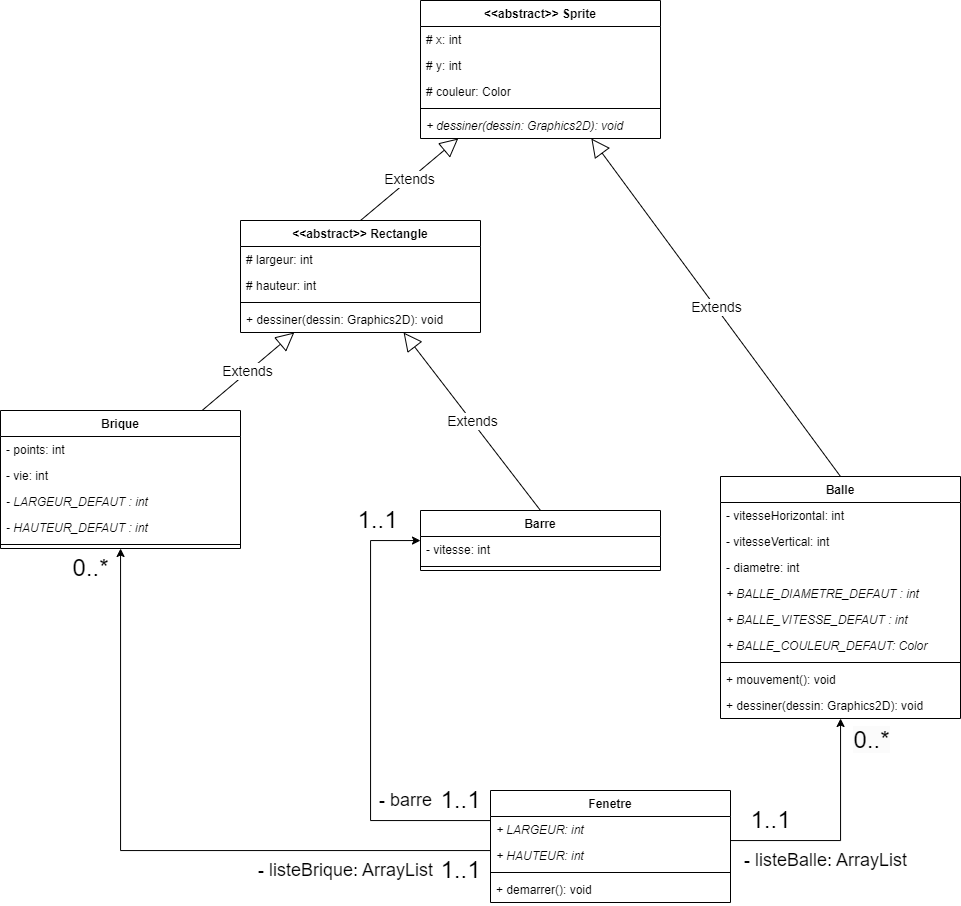

The diagram above was exported from draw.io. Its source (the exported page's mxGraphModel, read from the mxfile embedded in the PNG):
<mxGraphModel dx="2145" dy="1753" grid="1" gridSize="10" guides="1" tooltips="1" connect="1" arrows="1" fold="1" page="1" pageScale="1" pageWidth="827" pageHeight="1169" math="0" shadow="0">
  <root>
    <mxCell id="0" />
    <mxCell id="1" parent="0" />
    <mxCell id="2r9DXwRvs6czzEMe8oPh-1" value="Balle" style="swimlane;fontStyle=1;align=center;verticalAlign=top;childLayout=stackLayout;horizontal=1;startSize=26;horizontalStack=0;resizeParent=1;resizeParentMax=0;resizeLast=0;collapsible=1;marginBottom=0;" parent="1" vertex="1">
      <mxGeometry x="-70" y="36" width="240" height="242" as="geometry" />
    </mxCell>
    <mxCell id="2r9DXwRvs6czzEMe8oPh-5" value="- vitesseHorizontal: int" style="text;strokeColor=none;fillColor=none;align=left;verticalAlign=top;spacingLeft=4;spacingRight=4;overflow=hidden;rotatable=0;points=[[0,0.5],[1,0.5]];portConstraint=eastwest;" parent="2r9DXwRvs6czzEMe8oPh-1" vertex="1">
      <mxGeometry y="26" width="240" height="26" as="geometry" />
    </mxCell>
    <mxCell id="2r9DXwRvs6czzEMe8oPh-7" value="- vitesseVertical: int" style="text;strokeColor=none;fillColor=none;align=left;verticalAlign=top;spacingLeft=4;spacingRight=4;overflow=hidden;rotatable=0;points=[[0,0.5],[1,0.5]];portConstraint=eastwest;" parent="2r9DXwRvs6czzEMe8oPh-1" vertex="1">
      <mxGeometry y="52" width="240" height="26" as="geometry" />
    </mxCell>
    <mxCell id="2r9DXwRvs6czzEMe8oPh-8" value="- diametre: int" style="text;strokeColor=none;fillColor=none;align=left;verticalAlign=top;spacingLeft=4;spacingRight=4;overflow=hidden;rotatable=0;points=[[0,0.5],[1,0.5]];portConstraint=eastwest;" parent="2r9DXwRvs6czzEMe8oPh-1" vertex="1">
      <mxGeometry y="78" width="240" height="26" as="geometry" />
    </mxCell>
    <mxCell id="2r9DXwRvs6czzEMe8oPh-11" value="+ BALLE_DIAMETRE_DEFAUT : int" style="text;strokeColor=none;fillColor=none;align=left;verticalAlign=top;spacingLeft=4;spacingRight=4;overflow=hidden;rotatable=0;points=[[0,0.5],[1,0.5]];portConstraint=eastwest;fontStyle=2" parent="2r9DXwRvs6czzEMe8oPh-1" vertex="1">
      <mxGeometry y="104" width="240" height="26" as="geometry" />
    </mxCell>
    <mxCell id="2r9DXwRvs6czzEMe8oPh-9" value="+ BALLE_VITESSE_DEFAUT : int" style="text;strokeColor=none;fillColor=none;align=left;verticalAlign=top;spacingLeft=4;spacingRight=4;overflow=hidden;rotatable=0;points=[[0,0.5],[1,0.5]];portConstraint=eastwest;fontStyle=2" parent="2r9DXwRvs6czzEMe8oPh-1" vertex="1">
      <mxGeometry y="130" width="240" height="26" as="geometry" />
    </mxCell>
    <mxCell id="2r9DXwRvs6czzEMe8oPh-12" value="+ BALLE_COULEUR_DEFAUT: Color" style="text;strokeColor=none;fillColor=none;align=left;verticalAlign=top;spacingLeft=4;spacingRight=4;overflow=hidden;rotatable=0;points=[[0,0.5],[1,0.5]];portConstraint=eastwest;fontStyle=2" parent="2r9DXwRvs6czzEMe8oPh-1" vertex="1">
      <mxGeometry y="156" width="240" height="26" as="geometry" />
    </mxCell>
    <mxCell id="2r9DXwRvs6czzEMe8oPh-3" value="" style="line;strokeWidth=1;fillColor=none;align=left;verticalAlign=middle;spacingTop=-1;spacingLeft=3;spacingRight=3;rotatable=0;labelPosition=right;points=[];portConstraint=eastwest;strokeColor=inherit;" parent="2r9DXwRvs6czzEMe8oPh-1" vertex="1">
      <mxGeometry y="182" width="240" height="8" as="geometry" />
    </mxCell>
    <mxCell id="2r9DXwRvs6czzEMe8oPh-13" value="+ mouvement(): void" style="text;strokeColor=none;fillColor=none;align=left;verticalAlign=top;spacingLeft=4;spacingRight=4;overflow=hidden;rotatable=0;points=[[0,0.5],[1,0.5]];portConstraint=eastwest;" parent="2r9DXwRvs6czzEMe8oPh-1" vertex="1">
      <mxGeometry y="190" width="240" height="26" as="geometry" />
    </mxCell>
    <mxCell id="2r9DXwRvs6czzEMe8oPh-4" value="+ dessiner(dessin: Graphics2D): void" style="text;strokeColor=none;fillColor=none;align=left;verticalAlign=top;spacingLeft=4;spacingRight=4;overflow=hidden;rotatable=0;points=[[0,0.5],[1,0.5]];portConstraint=eastwest;" parent="2r9DXwRvs6czzEMe8oPh-1" vertex="1">
      <mxGeometry y="216" width="240" height="26" as="geometry" />
    </mxCell>
    <mxCell id="2r9DXwRvs6czzEMe8oPh-20" style="edgeStyle=orthogonalEdgeStyle;rounded=0;orthogonalLoop=1;jettySize=auto;html=1;endArrow=classic;endFill=1;" parent="1" source="2r9DXwRvs6czzEMe8oPh-14" target="2r9DXwRvs6czzEMe8oPh-1" edge="1">
      <mxGeometry relative="1" as="geometry">
        <Array as="points">
          <mxPoint x="50" y="400" />
        </Array>
      </mxGeometry>
    </mxCell>
    <mxCell id="2r9DXwRvs6czzEMe8oPh-117" value="&lt;span style=&quot;font-size: 24px; background-color: rgb(251, 251, 251);&quot;&gt;0..*&lt;/span&gt;" style="edgeLabel;html=1;align=center;verticalAlign=middle;resizable=0;points=[];fontSize=14;" parent="2r9DXwRvs6czzEMe8oPh-20" vertex="1" connectable="0">
      <mxGeometry x="0.6859" y="-1" relative="1" as="geometry">
        <mxPoint x="29" y="-15" as="offset" />
      </mxGeometry>
    </mxCell>
    <mxCell id="k8a4XJyS7mQujZ0QRoKf-5" style="edgeStyle=orthogonalEdgeStyle;rounded=0;orthogonalLoop=1;jettySize=auto;html=1;" edge="1" parent="1" source="2r9DXwRvs6czzEMe8oPh-14" target="2r9DXwRvs6czzEMe8oPh-118">
      <mxGeometry relative="1" as="geometry">
        <Array as="points">
          <mxPoint x="-420" y="380" />
          <mxPoint x="-420" y="100" />
        </Array>
      </mxGeometry>
    </mxCell>
    <mxCell id="k8a4XJyS7mQujZ0QRoKf-21" style="edgeStyle=orthogonalEdgeStyle;rounded=0;orthogonalLoop=1;jettySize=auto;html=1;" edge="1" parent="1" source="2r9DXwRvs6czzEMe8oPh-14" target="k8a4XJyS7mQujZ0QRoKf-9">
      <mxGeometry relative="1" as="geometry">
        <Array as="points">
          <mxPoint x="-670" y="410" />
        </Array>
      </mxGeometry>
    </mxCell>
    <mxCell id="2r9DXwRvs6czzEMe8oPh-14" value="Fenetre" style="swimlane;fontStyle=1;align=center;verticalAlign=top;childLayout=stackLayout;horizontal=1;startSize=26;horizontalStack=0;resizeParent=1;resizeParentMax=0;resizeLast=0;collapsible=1;marginBottom=0;" parent="1" vertex="1">
      <mxGeometry x="-300" y="350" width="240" height="112" as="geometry" />
    </mxCell>
    <mxCell id="2r9DXwRvs6czzEMe8oPh-18" value="+ LARGEUR: int" style="text;strokeColor=none;fillColor=none;align=left;verticalAlign=top;spacingLeft=4;spacingRight=4;overflow=hidden;rotatable=0;points=[[0,0.5],[1,0.5]];portConstraint=eastwest;fontStyle=2" parent="2r9DXwRvs6czzEMe8oPh-14" vertex="1">
      <mxGeometry y="26" width="240" height="26" as="geometry" />
    </mxCell>
    <mxCell id="2r9DXwRvs6czzEMe8oPh-15" value="+ HAUTEUR: int" style="text;strokeColor=none;fillColor=none;align=left;verticalAlign=top;spacingLeft=4;spacingRight=4;overflow=hidden;rotatable=0;points=[[0,0.5],[1,0.5]];portConstraint=eastwest;fontStyle=2" parent="2r9DXwRvs6czzEMe8oPh-14" vertex="1">
      <mxGeometry y="52" width="240" height="26" as="geometry" />
    </mxCell>
    <mxCell id="2r9DXwRvs6czzEMe8oPh-16" value="" style="line;strokeWidth=1;fillColor=none;align=left;verticalAlign=middle;spacingTop=-1;spacingLeft=3;spacingRight=3;rotatable=0;labelPosition=right;points=[];portConstraint=eastwest;strokeColor=inherit;" parent="2r9DXwRvs6czzEMe8oPh-14" vertex="1">
      <mxGeometry y="78" width="240" height="8" as="geometry" />
    </mxCell>
    <mxCell id="2r9DXwRvs6czzEMe8oPh-17" value="+ demarrer(): void" style="text;strokeColor=none;fillColor=none;align=left;verticalAlign=top;spacingLeft=4;spacingRight=4;overflow=hidden;rotatable=0;points=[[0,0.5],[1,0.5]];portConstraint=eastwest;" parent="2r9DXwRvs6czzEMe8oPh-14" vertex="1">
      <mxGeometry y="86" width="240" height="26" as="geometry" />
    </mxCell>
    <mxCell id="2r9DXwRvs6czzEMe8oPh-23" value="1..1" style="text;html=1;align=center;verticalAlign=middle;resizable=0;points=[];autosize=1;strokeColor=none;fillColor=none;fontSize=24;" parent="1" vertex="1">
      <mxGeometry x="-50" y="360" width="60" height="40" as="geometry" />
    </mxCell>
    <mxCell id="2r9DXwRvs6czzEMe8oPh-25" value="- listeBalle: ArrayList" style="text;html=1;align=center;verticalAlign=middle;resizable=0;points=[];autosize=1;strokeColor=none;fillColor=none;fontSize=18;" parent="1" vertex="1">
      <mxGeometry x="-60" y="400" width="190" height="40" as="geometry" />
    </mxCell>
    <mxCell id="2r9DXwRvs6czzEMe8oPh-118" value="Barre" style="swimlane;fontStyle=1;align=center;verticalAlign=top;childLayout=stackLayout;horizontal=1;startSize=26;horizontalStack=0;resizeParent=1;resizeParentMax=0;resizeLast=0;collapsible=1;marginBottom=0;" parent="1" vertex="1">
      <mxGeometry x="-370" y="70" width="240" height="60" as="geometry" />
    </mxCell>
    <mxCell id="2r9DXwRvs6czzEMe8oPh-123" value="- vitesse: int" style="text;strokeColor=none;fillColor=none;align=left;verticalAlign=top;spacingLeft=4;spacingRight=4;overflow=hidden;rotatable=0;points=[[0,0.5],[1,0.5]];portConstraint=eastwest;" parent="2r9DXwRvs6czzEMe8oPh-118" vertex="1">
      <mxGeometry y="26" width="240" height="26" as="geometry" />
    </mxCell>
    <mxCell id="2r9DXwRvs6czzEMe8oPh-128" value="" style="line;strokeWidth=1;fillColor=none;align=left;verticalAlign=middle;spacingTop=-1;spacingLeft=3;spacingRight=3;rotatable=0;labelPosition=right;points=[];portConstraint=eastwest;strokeColor=inherit;" parent="2r9DXwRvs6czzEMe8oPh-118" vertex="1">
      <mxGeometry y="52" width="240" height="8" as="geometry" />
    </mxCell>
    <mxCell id="2r9DXwRvs6czzEMe8oPh-132" value="&lt;&lt;abstract&gt;&gt; Sprite" style="swimlane;fontStyle=1;align=center;verticalAlign=top;childLayout=stackLayout;horizontal=1;startSize=26;horizontalStack=0;resizeParent=1;resizeParentMax=0;resizeLast=0;collapsible=1;marginBottom=0;" parent="1" vertex="1">
      <mxGeometry x="-370" y="-440" width="240" height="138" as="geometry" />
    </mxCell>
    <mxCell id="2r9DXwRvs6czzEMe8oPh-133" value="# x: int" style="text;strokeColor=none;fillColor=none;align=left;verticalAlign=top;spacingLeft=4;spacingRight=4;overflow=hidden;rotatable=0;points=[[0,0.5],[1,0.5]];portConstraint=eastwest;" parent="2r9DXwRvs6czzEMe8oPh-132" vertex="1">
      <mxGeometry y="26" width="240" height="26" as="geometry" />
    </mxCell>
    <mxCell id="2r9DXwRvs6czzEMe8oPh-134" value="# y: int" style="text;strokeColor=none;fillColor=none;align=left;verticalAlign=top;spacingLeft=4;spacingRight=4;overflow=hidden;rotatable=0;points=[[0,0.5],[1,0.5]];portConstraint=eastwest;" parent="2r9DXwRvs6czzEMe8oPh-132" vertex="1">
      <mxGeometry y="52" width="240" height="26" as="geometry" />
    </mxCell>
    <mxCell id="2r9DXwRvs6czzEMe8oPh-137" value="# couleur: Color" style="text;strokeColor=none;fillColor=none;align=left;verticalAlign=top;spacingLeft=4;spacingRight=4;overflow=hidden;rotatable=0;points=[[0,0.5],[1,0.5]];portConstraint=eastwest;" parent="2r9DXwRvs6czzEMe8oPh-132" vertex="1">
      <mxGeometry y="78" width="240" height="26" as="geometry" />
    </mxCell>
    <mxCell id="2r9DXwRvs6czzEMe8oPh-138" value="" style="line;strokeWidth=1;fillColor=none;align=left;verticalAlign=middle;spacingTop=-1;spacingLeft=3;spacingRight=3;rotatable=0;labelPosition=right;points=[];portConstraint=eastwest;strokeColor=inherit;" parent="2r9DXwRvs6czzEMe8oPh-132" vertex="1">
      <mxGeometry y="104" width="240" height="8" as="geometry" />
    </mxCell>
    <mxCell id="k8a4XJyS7mQujZ0QRoKf-8" value="+ dessiner(dessin: Graphics2D): void" style="text;strokeColor=none;fillColor=none;align=left;verticalAlign=top;spacingLeft=4;spacingRight=4;overflow=hidden;rotatable=0;points=[[0,0.5],[1,0.5]];portConstraint=eastwest;fontStyle=2" vertex="1" parent="2r9DXwRvs6czzEMe8oPh-132">
      <mxGeometry y="112" width="240" height="26" as="geometry" />
    </mxCell>
    <mxCell id="2r9DXwRvs6czzEMe8oPh-141" value="Extends" style="endArrow=block;endSize=16;endFill=0;html=1;rounded=0;fontSize=14;exitX=0.5;exitY=0;exitDx=0;exitDy=0;" parent="1" source="2r9DXwRvs6czzEMe8oPh-118" target="k8a4XJyS7mQujZ0QRoKf-14" edge="1">
      <mxGeometry width="160" relative="1" as="geometry">
        <mxPoint x="-90" y="-90" as="sourcePoint" />
        <mxPoint x="70" y="-90" as="targetPoint" />
      </mxGeometry>
    </mxCell>
    <mxCell id="2r9DXwRvs6czzEMe8oPh-142" value="Extends" style="endArrow=block;endSize=16;endFill=0;html=1;rounded=0;fontSize=14;exitX=0.5;exitY=0;exitDx=0;exitDy=0;" parent="1" source="2r9DXwRvs6czzEMe8oPh-1" target="2r9DXwRvs6czzEMe8oPh-132" edge="1">
      <mxGeometry width="160" relative="1" as="geometry">
        <mxPoint x="-250" y="46" as="sourcePoint" />
        <mxPoint x="-165.1020408163265" y="-32.00000000000023" as="targetPoint" />
      </mxGeometry>
    </mxCell>
    <mxCell id="k8a4XJyS7mQujZ0QRoKf-6" value="1..1" style="text;html=1;align=center;verticalAlign=middle;resizable=0;points=[];autosize=1;strokeColor=none;fillColor=none;fontSize=24;" vertex="1" parent="1">
      <mxGeometry x="-443" y="60" width="60" height="40" as="geometry" />
    </mxCell>
    <mxCell id="k8a4XJyS7mQujZ0QRoKf-7" value="1..1" style="text;html=1;align=center;verticalAlign=middle;resizable=0;points=[];autosize=1;strokeColor=none;fillColor=none;fontSize=24;" vertex="1" parent="1">
      <mxGeometry x="-360" y="410" width="60" height="40" as="geometry" />
    </mxCell>
    <mxCell id="k8a4XJyS7mQujZ0QRoKf-9" value="Brique" style="swimlane;fontStyle=1;align=center;verticalAlign=top;childLayout=stackLayout;horizontal=1;startSize=26;horizontalStack=0;resizeParent=1;resizeParentMax=0;resizeLast=0;collapsible=1;marginBottom=0;" vertex="1" parent="1">
      <mxGeometry x="-790" y="-30" width="240" height="138" as="geometry" />
    </mxCell>
    <mxCell id="k8a4XJyS7mQujZ0QRoKf-10" value="- points: int" style="text;strokeColor=none;fillColor=none;align=left;verticalAlign=top;spacingLeft=4;spacingRight=4;overflow=hidden;rotatable=0;points=[[0,0.5],[1,0.5]];portConstraint=eastwest;" vertex="1" parent="k8a4XJyS7mQujZ0QRoKf-9">
      <mxGeometry y="26" width="240" height="26" as="geometry" />
    </mxCell>
    <mxCell id="k8a4XJyS7mQujZ0QRoKf-11" value="- vie: int" style="text;strokeColor=none;fillColor=none;align=left;verticalAlign=top;spacingLeft=4;spacingRight=4;overflow=hidden;rotatable=0;points=[[0,0.5],[1,0.5]];portConstraint=eastwest;" vertex="1" parent="k8a4XJyS7mQujZ0QRoKf-9">
      <mxGeometry y="52" width="240" height="26" as="geometry" />
    </mxCell>
    <mxCell id="k8a4XJyS7mQujZ0QRoKf-25" value="- LARGEUR_DEFAUT : int" style="text;strokeColor=none;fillColor=none;align=left;verticalAlign=top;spacingLeft=4;spacingRight=4;overflow=hidden;rotatable=0;points=[[0,0.5],[1,0.5]];portConstraint=eastwest;fontStyle=2" vertex="1" parent="k8a4XJyS7mQujZ0QRoKf-9">
      <mxGeometry y="78" width="240" height="26" as="geometry" />
    </mxCell>
    <mxCell id="k8a4XJyS7mQujZ0QRoKf-24" value="- HAUTEUR_DEFAUT : int" style="text;strokeColor=none;fillColor=none;align=left;verticalAlign=top;spacingLeft=4;spacingRight=4;overflow=hidden;rotatable=0;points=[[0,0.5],[1,0.5]];portConstraint=eastwest;fontStyle=2" vertex="1" parent="k8a4XJyS7mQujZ0QRoKf-9">
      <mxGeometry y="104" width="240" height="26" as="geometry" />
    </mxCell>
    <mxCell id="k8a4XJyS7mQujZ0QRoKf-12" value="" style="line;strokeWidth=1;fillColor=none;align=left;verticalAlign=middle;spacingTop=-1;spacingLeft=3;spacingRight=3;rotatable=0;labelPosition=right;points=[];portConstraint=eastwest;strokeColor=inherit;" vertex="1" parent="k8a4XJyS7mQujZ0QRoKf-9">
      <mxGeometry y="130" width="240" height="8" as="geometry" />
    </mxCell>
    <mxCell id="k8a4XJyS7mQujZ0QRoKf-14" value="&lt;&lt;abstract&gt;&gt; Rectangle&#10;" style="swimlane;fontStyle=1;align=center;verticalAlign=top;childLayout=stackLayout;horizontal=1;startSize=26;horizontalStack=0;resizeParent=1;resizeParentMax=0;resizeLast=0;collapsible=1;marginBottom=0;" vertex="1" parent="1">
      <mxGeometry x="-550" y="-220" width="240" height="112" as="geometry" />
    </mxCell>
    <mxCell id="k8a4XJyS7mQujZ0QRoKf-15" value="# largeur: int" style="text;strokeColor=none;fillColor=none;align=left;verticalAlign=top;spacingLeft=4;spacingRight=4;overflow=hidden;rotatable=0;points=[[0,0.5],[1,0.5]];portConstraint=eastwest;" vertex="1" parent="k8a4XJyS7mQujZ0QRoKf-14">
      <mxGeometry y="26" width="240" height="26" as="geometry" />
    </mxCell>
    <mxCell id="k8a4XJyS7mQujZ0QRoKf-16" value="# hauteur: int" style="text;strokeColor=none;fillColor=none;align=left;verticalAlign=top;spacingLeft=4;spacingRight=4;overflow=hidden;rotatable=0;points=[[0,0.5],[1,0.5]];portConstraint=eastwest;" vertex="1" parent="k8a4XJyS7mQujZ0QRoKf-14">
      <mxGeometry y="52" width="240" height="26" as="geometry" />
    </mxCell>
    <mxCell id="k8a4XJyS7mQujZ0QRoKf-17" value="" style="line;strokeWidth=1;fillColor=none;align=left;verticalAlign=middle;spacingTop=-1;spacingLeft=3;spacingRight=3;rotatable=0;labelPosition=right;points=[];portConstraint=eastwest;strokeColor=inherit;" vertex="1" parent="k8a4XJyS7mQujZ0QRoKf-14">
      <mxGeometry y="78" width="240" height="8" as="geometry" />
    </mxCell>
    <mxCell id="k8a4XJyS7mQujZ0QRoKf-18" value="+ dessiner(dessin: Graphics2D): void" style="text;strokeColor=none;fillColor=none;align=left;verticalAlign=top;spacingLeft=4;spacingRight=4;overflow=hidden;rotatable=0;points=[[0,0.5],[1,0.5]];portConstraint=eastwest;" vertex="1" parent="k8a4XJyS7mQujZ0QRoKf-14">
      <mxGeometry y="86" width="240" height="26" as="geometry" />
    </mxCell>
    <mxCell id="k8a4XJyS7mQujZ0QRoKf-19" value="Extends" style="endArrow=block;endSize=16;endFill=0;html=1;rounded=0;fontSize=14;" edge="1" parent="1" source="k8a4XJyS7mQujZ0QRoKf-9" target="k8a4XJyS7mQujZ0QRoKf-14">
      <mxGeometry width="160" relative="1" as="geometry">
        <mxPoint x="-240" y="80" as="sourcePoint" />
        <mxPoint x="-376.9230769230769" y="-98" as="targetPoint" />
      </mxGeometry>
    </mxCell>
    <mxCell id="k8a4XJyS7mQujZ0QRoKf-20" value="Extends" style="endArrow=block;endSize=16;endFill=0;html=1;rounded=0;fontSize=14;exitX=0.5;exitY=0;exitDx=0;exitDy=0;" edge="1" parent="1" source="k8a4XJyS7mQujZ0QRoKf-14" target="2r9DXwRvs6czzEMe8oPh-132">
      <mxGeometry width="160" relative="1" as="geometry">
        <mxPoint x="-601.6949152542372" y="-20" as="sourcePoint" />
        <mxPoint x="-495.9322033898304" y="-98" as="targetPoint" />
      </mxGeometry>
    </mxCell>
    <mxCell id="k8a4XJyS7mQujZ0QRoKf-22" value="1..1" style="text;html=1;align=center;verticalAlign=middle;resizable=0;points=[];autosize=1;strokeColor=none;fillColor=none;fontSize=24;" vertex="1" parent="1">
      <mxGeometry x="-360" y="340" width="60" height="40" as="geometry" />
    </mxCell>
    <mxCell id="k8a4XJyS7mQujZ0QRoKf-23" value="0..*" style="text;html=1;align=center;verticalAlign=middle;resizable=0;points=[];autosize=1;strokeColor=none;fillColor=none;fontSize=24;" vertex="1" parent="1">
      <mxGeometry x="-730" y="108" width="60" height="40" as="geometry" />
    </mxCell>
    <mxCell id="k8a4XJyS7mQujZ0QRoKf-27" value="- listeBrique: ArrayList" style="text;html=1;align=center;verticalAlign=middle;resizable=0;points=[];autosize=1;strokeColor=none;fillColor=none;fontSize=18;" vertex="1" parent="1">
      <mxGeometry x="-545" y="410" width="200" height="40" as="geometry" />
    </mxCell>
    <mxCell id="k8a4XJyS7mQujZ0QRoKf-29" value="- barre" style="text;html=1;align=center;verticalAlign=middle;resizable=0;points=[];autosize=1;strokeColor=none;fillColor=none;fontSize=18;" vertex="1" parent="1">
      <mxGeometry x="-425" y="340" width="80" height="40" as="geometry" />
    </mxCell>
  </root>
</mxGraphModel>